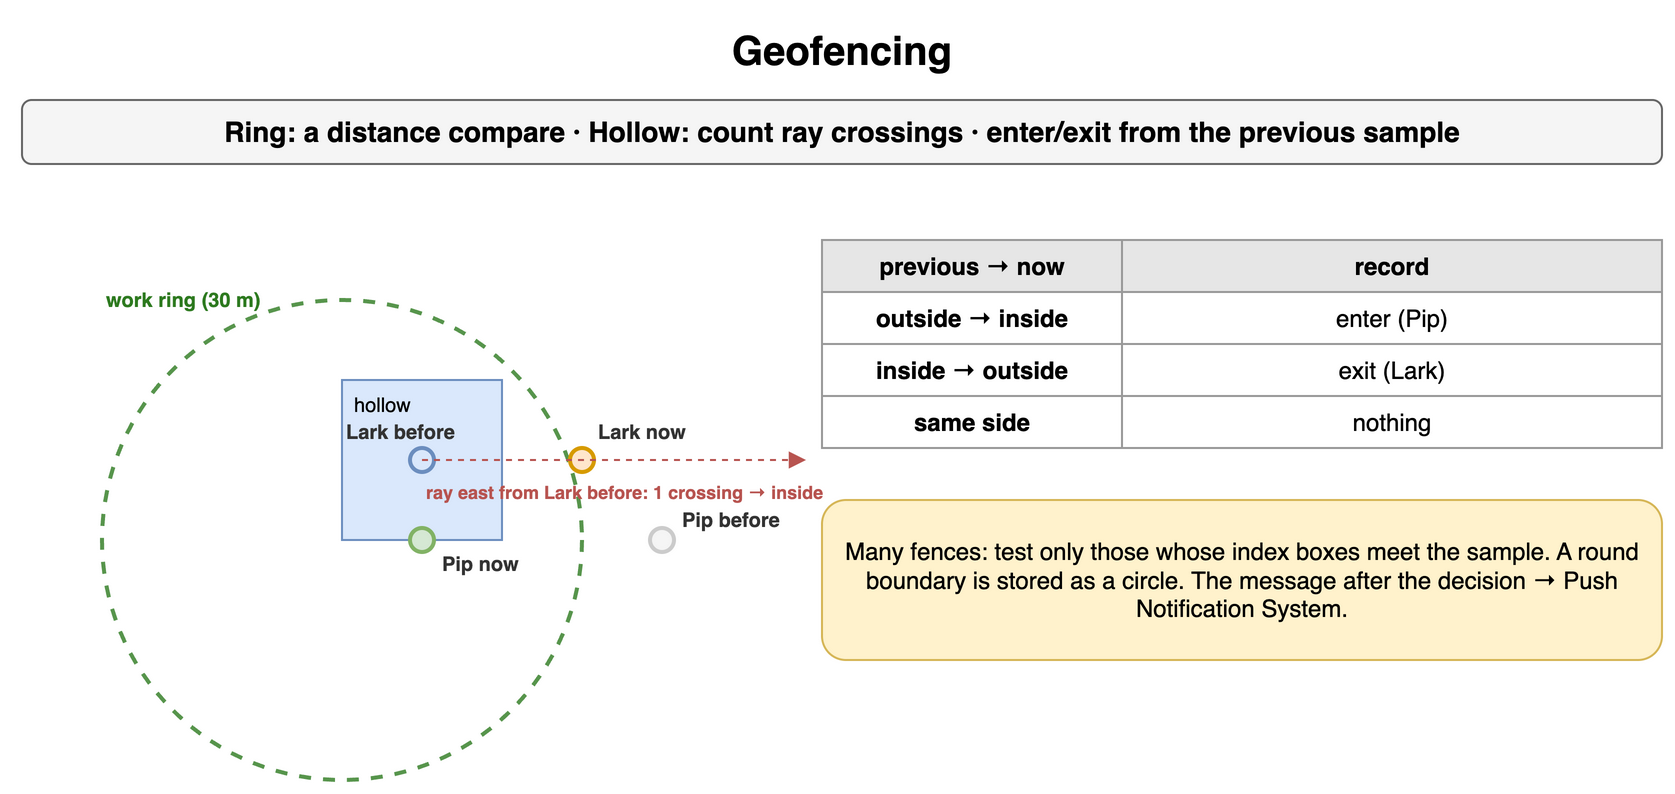

The diagram above was exported from draw.io. Its source (the exported page's mxGraphModel, read from the mxfile embedded in the PNG):
<mxGraphModel dx="900" dy="430" grid="1" gridSize="10" guides="1" tooltips="1" connect="1" arrows="1" fold="1" page="1" pageScale="1" pageWidth="900" pageHeight="430" math="0" shadow="0">
  <root>
    <mxCell id="0" />
    <mxCell id="1" parent="0" />
    <mxCell id="f1" value="Geofencing" style="text;html=1;align=center;verticalAlign=middle;whiteSpace=wrap;fontSize=20;fontStyle=1;" vertex="1" parent="1">
      <mxGeometry x="40" y="10" width="820" height="30" as="geometry" />
    </mxCell>
    <mxCell id="f2" value="Ring: a distance compare · Hollow: count ray crossings · enter/exit from the previous sample" style="rounded=1;whiteSpace=wrap;html=1;fillColor=#f5f5f5;strokeColor=#666666;fontStyle=1;fontSize=14;" vertex="1" parent="1">
      <mxGeometry x="40" y="50" width="820" height="32" as="geometry" />
    </mxCell>
    <mxCell id="f3" value="" style="ellipse;fillColor=none;strokeColor=#2d7a1f;strokeWidth=2;dashed=1;opacity=80;" vertex="1" parent="1">
      <mxGeometry x="80.0" y="150.0" width="240.0" height="240.0" as="geometry" />
    </mxCell>
    <mxCell id="f4" value="work ring (30 m)" style="text;html=1;whiteSpace=wrap;fontSize=11;align=left;verticalAlign=middle;fontSize=10;fontColor=#2d7a1f;fontStyle=1;" vertex="1" parent="1">
      <mxGeometry x="80.0" y="142.0" width="120" height="16" as="geometry" />
    </mxCell>
    <mxCell id="f5" value="hollow" style="rounded=0;whiteSpace=wrap;html=1;fillColor=#dae8fc;strokeColor=#6c8ebf;fontSize=10;verticalAlign=top;align=left;spacingLeft=4;" vertex="1" parent="1">
      <mxGeometry x="200.0" y="190.0" width="80.0" height="80.0" as="geometry" />
    </mxCell>
    <mxCell id="f6" value="" style="ellipse;fillColor=#f5f5f5;strokeColor=#cccccc;strokeWidth=2;" vertex="1" parent="1">
      <mxGeometry x="354.0" y="264.0" width="12" height="12" as="geometry" />
    </mxCell>
    <mxCell id="f7" value="Pip before" style="text;html=1;whiteSpace=wrap;fontSize=11;align=left;verticalAlign=middle;fontSize=10;fontColor=#333333;fontStyle=1;" vertex="1" parent="1">
      <mxGeometry x="368.0" y="252.0" width="120" height="16" as="geometry" />
    </mxCell>
    <mxCell id="f8" value="" style="ellipse;fillColor=#d5e8d4;strokeColor=#82b366;strokeWidth=2;" vertex="1" parent="1">
      <mxGeometry x="234.0" y="264.0" width="12" height="12" as="geometry" />
    </mxCell>
    <mxCell id="f9" value="Pip now" style="text;html=1;whiteSpace=wrap;fontSize=11;align=left;verticalAlign=middle;fontSize=10;fontColor=#333333;fontStyle=1;" vertex="1" parent="1">
      <mxGeometry x="248.0" y="274.0" width="120" height="16" as="geometry" />
    </mxCell>
    <mxCell id="f10" value="" style="ellipse;fillColor=#dae8fc;strokeColor=#6c8ebf;strokeWidth=2;" vertex="1" parent="1">
      <mxGeometry x="234.0" y="224.0" width="12" height="12" as="geometry" />
    </mxCell>
    <mxCell id="f11" value="Lark before" style="text;html=1;whiteSpace=wrap;fontSize=11;align=left;verticalAlign=middle;fontSize=10;fontColor=#333333;fontStyle=1;" vertex="1" parent="1">
      <mxGeometry x="200.0" y="208.0" width="120" height="16" as="geometry" />
    </mxCell>
    <mxCell id="f12" value="" style="ellipse;fillColor=#ffe6cc;strokeColor=#d79b00;strokeWidth=2;" vertex="1" parent="1">
      <mxGeometry x="314.0" y="224.0" width="12" height="12" as="geometry" />
    </mxCell>
    <mxCell id="f13" value="Lark now" style="text;html=1;whiteSpace=wrap;fontSize=11;align=left;verticalAlign=middle;fontSize=10;fontColor=#333333;fontStyle=1;" vertex="1" parent="1">
      <mxGeometry x="326.0" y="208.0" width="120" height="16" as="geometry" />
    </mxCell>
    <mxCell id="f14" value="" style="endArrow=block;html=1;strokeColor=#b85450;dashed=1;" edge="1" parent="1">
      <mxGeometry relative="1" as="geometry">
        <mxPoint x="240.0" y="230.0" as="sourcePoint" />
        <mxPoint x="432.00000000000006" y="230.0" as="targetPoint" />
      </mxGeometry>
    </mxCell>
    <mxCell id="f15" value="ray east from Lark before: 1 crossing → inside" style="text;html=1;whiteSpace=wrap;fontSize=11;align=left;verticalAlign=middle;fontSize=9;fontColor=#b85450;fontStyle=1;" vertex="1" parent="1">
      <mxGeometry x="240.0" y="238.0" width="240" height="16" as="geometry" />
    </mxCell>
    <mxCell id="f16" value="previous → now" style="whiteSpace=wrap;html=1;fillColor=#e6e6e6;strokeColor=#999999;fontStyle=1;fontSize=12;" vertex="1" parent="1">
      <mxGeometry x="440" y="120" width="150" height="26" as="geometry" />
    </mxCell>
    <mxCell id="f17" value="record" style="whiteSpace=wrap;html=1;fillColor=#e6e6e6;strokeColor=#999999;fontStyle=1;fontSize=12;" vertex="1" parent="1">
      <mxGeometry x="590" y="120" width="270" height="26" as="geometry" />
    </mxCell>
    <mxCell id="f18" value="outside → inside" style="whiteSpace=wrap;html=1;strokeColor=#999999;fontSize=12;fillColor=#ffffff;fontStyle=1;" vertex="1" parent="1">
      <mxGeometry x="440" y="146" width="150" height="26" as="geometry" />
    </mxCell>
    <mxCell id="f19" value="enter (Pip)" style="whiteSpace=wrap;html=1;strokeColor=#999999;fontSize=12;fillColor=#ffffff;" vertex="1" parent="1">
      <mxGeometry x="590" y="146" width="270" height="26" as="geometry" />
    </mxCell>
    <mxCell id="f20" value="inside → outside" style="whiteSpace=wrap;html=1;strokeColor=#999999;fontSize=12;fillColor=#ffffff;fontStyle=1;" vertex="1" parent="1">
      <mxGeometry x="440" y="172" width="150" height="26" as="geometry" />
    </mxCell>
    <mxCell id="f21" value="exit (Lark)" style="whiteSpace=wrap;html=1;strokeColor=#999999;fontSize=12;fillColor=#ffffff;" vertex="1" parent="1">
      <mxGeometry x="590" y="172" width="270" height="26" as="geometry" />
    </mxCell>
    <mxCell id="f22" value="same side" style="whiteSpace=wrap;html=1;strokeColor=#999999;fontSize=12;fillColor=#ffffff;fontStyle=1;" vertex="1" parent="1">
      <mxGeometry x="440" y="198" width="150" height="26" as="geometry" />
    </mxCell>
    <mxCell id="f23" value="nothing" style="whiteSpace=wrap;html=1;strokeColor=#999999;fontSize=12;fillColor=#ffffff;" vertex="1" parent="1">
      <mxGeometry x="590" y="198" width="270" height="26" as="geometry" />
    </mxCell>
    <mxCell id="f24" value="Many fences: test only those whose index boxes meet the sample. A round boundary is stored as a circle. The message after the decision → Push Notification System." style="rounded=1;whiteSpace=wrap;html=1;fillColor=#fff2cc;strokeColor=#d6b656;fontSize=12;align=center;" vertex="1" parent="1">
      <mxGeometry x="440" y="250" width="420" height="80" as="geometry" />
    </mxCell>
  </root>
</mxGraphModel>